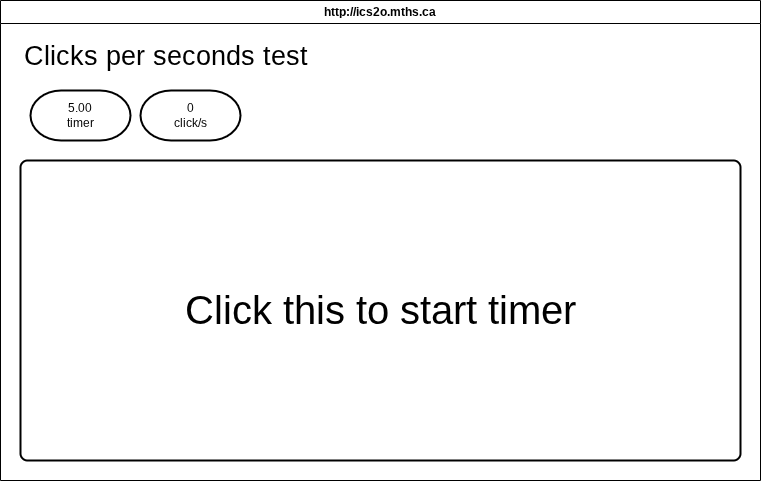

The diagram above was exported from draw.io. Its source (the exported page's mxGraphModel, read from the mxfile embedded in the PNG):
<mxGraphModel dx="1086" dy="658" grid="1" gridSize="10" guides="1" tooltips="1" connect="1" arrows="1" fold="1" page="1" pageScale="1" pageWidth="850" pageHeight="1100" math="0" shadow="0">
  <root>
    <mxCell id="0" />
    <mxCell id="1" parent="0" />
    <mxCell id="7" value="http://ics2o.mths.ca" style="swimlane;whiteSpace=wrap;html=1;" parent="1" vertex="1">
      <mxGeometry x="40" y="40" width="760" height="480" as="geometry" />
    </mxCell>
    <mxCell id="8" value="&lt;font style=&quot;font-size: 40px;&quot;&gt;Click this to start timer&lt;/font&gt;" style="rounded=1;whiteSpace=wrap;html=1;absoluteArcSize=1;arcSize=14;strokeWidth=2;" vertex="1" parent="7">
      <mxGeometry x="20" y="160" width="720" height="300" as="geometry" />
    </mxCell>
    <mxCell id="9" value="&lt;font style=&quot;font-size: 27px;&quot;&gt;Clicks per seconds test&lt;/font&gt;" style="text;html=1;align=center;verticalAlign=middle;resizable=0;points=[];autosize=1;strokeColor=none;fillColor=none;" vertex="1" parent="7">
      <mxGeometry x="10" y="30" width="310" height="50" as="geometry" />
    </mxCell>
    <mxCell id="12" value="5.00&lt;div&gt;timer&lt;/div&gt;" style="strokeWidth=2;html=1;shape=mxgraph.flowchart.terminator;whiteSpace=wrap;" vertex="1" parent="7">
      <mxGeometry x="30" y="90" width="100" height="50" as="geometry" />
    </mxCell>
    <mxCell id="13" value="0&lt;div&gt;click/s&lt;/div&gt;" style="strokeWidth=2;html=1;shape=mxgraph.flowchart.terminator;whiteSpace=wrap;" vertex="1" parent="7">
      <mxGeometry x="140" y="90" width="100" height="50" as="geometry" />
    </mxCell>
  </root>
</mxGraphModel>